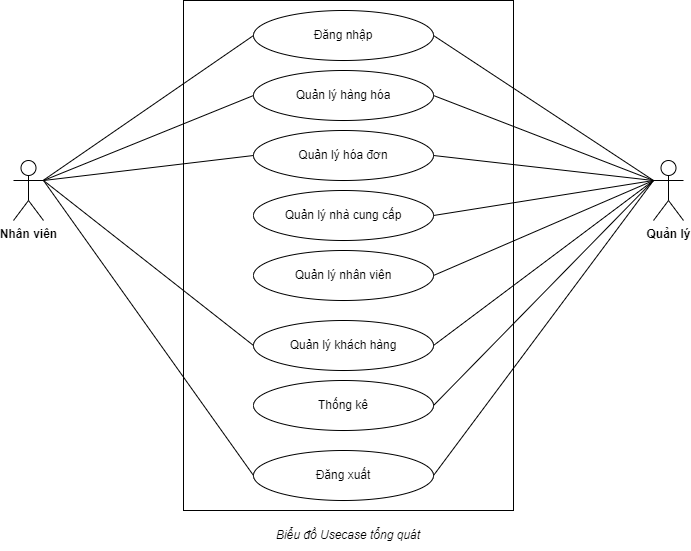

The diagram above was exported from draw.io. Its source (the exported page's mxGraphModel, read from the mxfile embedded in the PNG):
<mxGraphModel dx="1006" dy="546" grid="1" gridSize="10" guides="1" tooltips="1" connect="1" arrows="1" fold="1" page="1" pageScale="1" pageWidth="827" pageHeight="1169" math="0" shadow="0">
  <root>
    <mxCell id="0" />
    <mxCell id="1" parent="0" />
    <mxCell id="qHImsOhhXjidYyrDTYRw-1" value="&lt;b&gt;Nhân viên&lt;/b&gt;" style="shape=umlActor;verticalLabelPosition=bottom;verticalAlign=top;html=1;" vertex="1" parent="1">
      <mxGeometry x="110" y="210" width="30" height="60" as="geometry" />
    </mxCell>
    <mxCell id="qHImsOhhXjidYyrDTYRw-2" value="&lt;b&gt;Quản lý&lt;/b&gt;" style="shape=umlActor;verticalLabelPosition=bottom;verticalAlign=top;html=1;" vertex="1" parent="1">
      <mxGeometry x="750" y="210" width="30" height="60" as="geometry" />
    </mxCell>
    <mxCell id="qHImsOhhXjidYyrDTYRw-6" value="" style="rounded=0;whiteSpace=wrap;html=1;fillColor=none;" vertex="1" parent="1">
      <mxGeometry x="280" y="50" width="330" height="510" as="geometry" />
    </mxCell>
    <mxCell id="qHImsOhhXjidYyrDTYRw-7" value="Biểu đồ Usecase tổng quát" style="text;html=1;strokeColor=none;fillColor=none;align=center;verticalAlign=middle;whiteSpace=wrap;rounded=0;fontStyle=2" vertex="1" parent="1">
      <mxGeometry x="360" y="570" width="170" height="30" as="geometry" />
    </mxCell>
    <mxCell id="qHImsOhhXjidYyrDTYRw-8" value="Đăng nhập" style="ellipse;whiteSpace=wrap;html=1;align=center;" vertex="1" parent="1">
      <mxGeometry x="350" y="60" width="180" height="50" as="geometry" />
    </mxCell>
    <mxCell id="qHImsOhhXjidYyrDTYRw-9" value="Đăng xuất" style="ellipse;whiteSpace=wrap;html=1;align=center;" vertex="1" parent="1">
      <mxGeometry x="350" y="500" width="180" height="50" as="geometry" />
    </mxCell>
    <mxCell id="qHImsOhhXjidYyrDTYRw-10" value="" style="endArrow=none;html=1;rounded=0;entryX=0;entryY=0.5;entryDx=0;entryDy=0;" edge="1" parent="1" source="qHImsOhhXjidYyrDTYRw-1" target="qHImsOhhXjidYyrDTYRw-8">
      <mxGeometry width="50" height="50" relative="1" as="geometry">
        <mxPoint x="390" y="300" as="sourcePoint" />
        <mxPoint x="440" y="250" as="targetPoint" />
      </mxGeometry>
    </mxCell>
    <mxCell id="qHImsOhhXjidYyrDTYRw-11" value="" style="endArrow=none;html=1;rounded=0;entryX=1;entryY=0.5;entryDx=0;entryDy=0;exitX=0;exitY=0.3333333333333333;exitDx=0;exitDy=0;exitPerimeter=0;" edge="1" parent="1" source="qHImsOhhXjidYyrDTYRw-2" target="qHImsOhhXjidYyrDTYRw-8">
      <mxGeometry width="50" height="50" relative="1" as="geometry">
        <mxPoint x="150" y="240" as="sourcePoint" />
        <mxPoint x="360" y="95" as="targetPoint" />
      </mxGeometry>
    </mxCell>
    <mxCell id="qHImsOhhXjidYyrDTYRw-12" value="Quản lý hàng hóa" style="ellipse;whiteSpace=wrap;html=1;align=center;" vertex="1" parent="1">
      <mxGeometry x="350" y="120" width="180" height="50" as="geometry" />
    </mxCell>
    <mxCell id="qHImsOhhXjidYyrDTYRw-13" value="Quản lý hóa đơn" style="ellipse;whiteSpace=wrap;html=1;align=center;" vertex="1" parent="1">
      <mxGeometry x="350" y="180" width="180" height="50" as="geometry" />
    </mxCell>
    <mxCell id="qHImsOhhXjidYyrDTYRw-14" value="Quản lý nhà cung cấp" style="ellipse;whiteSpace=wrap;html=1;align=center;" vertex="1" parent="1">
      <mxGeometry x="350" y="240" width="180" height="50" as="geometry" />
    </mxCell>
    <mxCell id="qHImsOhhXjidYyrDTYRw-15" value="Quản lý nhân viên" style="ellipse;whiteSpace=wrap;html=1;align=center;" vertex="1" parent="1">
      <mxGeometry x="350" y="300" width="180" height="50" as="geometry" />
    </mxCell>
    <mxCell id="qHImsOhhXjidYyrDTYRw-16" value="Thống kê" style="ellipse;whiteSpace=wrap;html=1;align=center;" vertex="1" parent="1">
      <mxGeometry x="350" y="430" width="180" height="50" as="geometry" />
    </mxCell>
    <mxCell id="qHImsOhhXjidYyrDTYRw-17" value="Quản lý khách hàng" style="ellipse;whiteSpace=wrap;html=1;align=center;" vertex="1" parent="1">
      <mxGeometry x="350" y="370" width="180" height="50" as="geometry" />
    </mxCell>
    <mxCell id="qHImsOhhXjidYyrDTYRw-18" value="" style="endArrow=none;html=1;rounded=0;entryX=1;entryY=0.5;entryDx=0;entryDy=0;exitX=0;exitY=0.3333333333333333;exitDx=0;exitDy=0;exitPerimeter=0;" edge="1" parent="1" source="qHImsOhhXjidYyrDTYRw-2" target="qHImsOhhXjidYyrDTYRw-9">
      <mxGeometry width="50" height="50" relative="1" as="geometry">
        <mxPoint x="760" y="240" as="sourcePoint" />
        <mxPoint x="540" y="95" as="targetPoint" />
      </mxGeometry>
    </mxCell>
    <mxCell id="qHImsOhhXjidYyrDTYRw-20" value="" style="endArrow=none;html=1;rounded=0;entryX=0;entryY=0.5;entryDx=0;entryDy=0;exitX=1;exitY=0.3333333333333333;exitDx=0;exitDy=0;exitPerimeter=0;" edge="1" parent="1" source="qHImsOhhXjidYyrDTYRw-1" target="qHImsOhhXjidYyrDTYRw-9">
      <mxGeometry width="50" height="50" relative="1" as="geometry">
        <mxPoint x="760" y="240" as="sourcePoint" />
        <mxPoint x="540" y="535" as="targetPoint" />
      </mxGeometry>
    </mxCell>
    <mxCell id="qHImsOhhXjidYyrDTYRw-21" value="" style="endArrow=none;html=1;rounded=0;entryX=0;entryY=0.5;entryDx=0;entryDy=0;" edge="1" parent="1" target="qHImsOhhXjidYyrDTYRw-12">
      <mxGeometry width="50" height="50" relative="1" as="geometry">
        <mxPoint x="140" y="230" as="sourcePoint" />
        <mxPoint x="360" y="95" as="targetPoint" />
      </mxGeometry>
    </mxCell>
    <mxCell id="qHImsOhhXjidYyrDTYRw-22" value="" style="endArrow=none;html=1;rounded=0;entryX=0;entryY=0.5;entryDx=0;entryDy=0;" edge="1" parent="1" target="qHImsOhhXjidYyrDTYRw-13">
      <mxGeometry width="50" height="50" relative="1" as="geometry">
        <mxPoint x="140" y="230" as="sourcePoint" />
        <mxPoint x="360" y="155" as="targetPoint" />
      </mxGeometry>
    </mxCell>
    <mxCell id="qHImsOhhXjidYyrDTYRw-23" value="" style="endArrow=none;html=1;rounded=0;entryX=0;entryY=0.5;entryDx=0;entryDy=0;exitX=1;exitY=0.3333333333333333;exitDx=0;exitDy=0;exitPerimeter=0;" edge="1" parent="1" source="qHImsOhhXjidYyrDTYRw-1" target="qHImsOhhXjidYyrDTYRw-17">
      <mxGeometry width="50" height="50" relative="1" as="geometry">
        <mxPoint x="150" y="240" as="sourcePoint" />
        <mxPoint x="360" y="215" as="targetPoint" />
      </mxGeometry>
    </mxCell>
    <mxCell id="qHImsOhhXjidYyrDTYRw-24" value="" style="endArrow=none;html=1;rounded=0;entryX=1;entryY=0.5;entryDx=0;entryDy=0;exitX=0;exitY=0.3333333333333333;exitDx=0;exitDy=0;exitPerimeter=0;" edge="1" parent="1" source="qHImsOhhXjidYyrDTYRw-2" target="qHImsOhhXjidYyrDTYRw-12">
      <mxGeometry width="50" height="50" relative="1" as="geometry">
        <mxPoint x="760" y="240" as="sourcePoint" />
        <mxPoint x="540" y="95" as="targetPoint" />
      </mxGeometry>
    </mxCell>
    <mxCell id="qHImsOhhXjidYyrDTYRw-25" value="" style="endArrow=none;html=1;rounded=0;entryX=1;entryY=0.5;entryDx=0;entryDy=0;" edge="1" parent="1" target="qHImsOhhXjidYyrDTYRw-13">
      <mxGeometry width="50" height="50" relative="1" as="geometry">
        <mxPoint x="750" y="230" as="sourcePoint" />
        <mxPoint x="540" y="155" as="targetPoint" />
      </mxGeometry>
    </mxCell>
    <mxCell id="qHImsOhhXjidYyrDTYRw-26" value="" style="endArrow=none;html=1;rounded=0;entryX=1;entryY=0.5;entryDx=0;entryDy=0;exitX=0;exitY=0.3333333333333333;exitDx=0;exitDy=0;exitPerimeter=0;" edge="1" parent="1" source="qHImsOhhXjidYyrDTYRw-2" target="qHImsOhhXjidYyrDTYRw-14">
      <mxGeometry width="50" height="50" relative="1" as="geometry">
        <mxPoint x="770" y="250" as="sourcePoint" />
        <mxPoint x="550" y="165" as="targetPoint" />
      </mxGeometry>
    </mxCell>
    <mxCell id="qHImsOhhXjidYyrDTYRw-27" value="" style="endArrow=none;html=1;rounded=0;entryX=1;entryY=0.5;entryDx=0;entryDy=0;exitX=0;exitY=0.3333333333333333;exitDx=0;exitDy=0;exitPerimeter=0;" edge="1" parent="1" source="qHImsOhhXjidYyrDTYRw-2" target="qHImsOhhXjidYyrDTYRw-15">
      <mxGeometry width="50" height="50" relative="1" as="geometry">
        <mxPoint x="780" y="260" as="sourcePoint" />
        <mxPoint x="560" y="175" as="targetPoint" />
      </mxGeometry>
    </mxCell>
    <mxCell id="qHImsOhhXjidYyrDTYRw-28" value="" style="endArrow=none;html=1;rounded=0;entryX=1;entryY=0.5;entryDx=0;entryDy=0;exitX=0;exitY=0.3333333333333333;exitDx=0;exitDy=0;exitPerimeter=0;" edge="1" parent="1" source="qHImsOhhXjidYyrDTYRw-2" target="qHImsOhhXjidYyrDTYRw-17">
      <mxGeometry width="50" height="50" relative="1" as="geometry">
        <mxPoint x="790" y="270" as="sourcePoint" />
        <mxPoint x="570" y="185" as="targetPoint" />
      </mxGeometry>
    </mxCell>
    <mxCell id="qHImsOhhXjidYyrDTYRw-29" value="" style="endArrow=none;html=1;rounded=0;entryX=1;entryY=0.5;entryDx=0;entryDy=0;exitX=0;exitY=0.3333333333333333;exitDx=0;exitDy=0;exitPerimeter=0;" edge="1" parent="1" source="qHImsOhhXjidYyrDTYRw-2" target="qHImsOhhXjidYyrDTYRw-16">
      <mxGeometry width="50" height="50" relative="1" as="geometry">
        <mxPoint x="800" y="280" as="sourcePoint" />
        <mxPoint x="580" y="195" as="targetPoint" />
      </mxGeometry>
    </mxCell>
  </root>
</mxGraphModel>